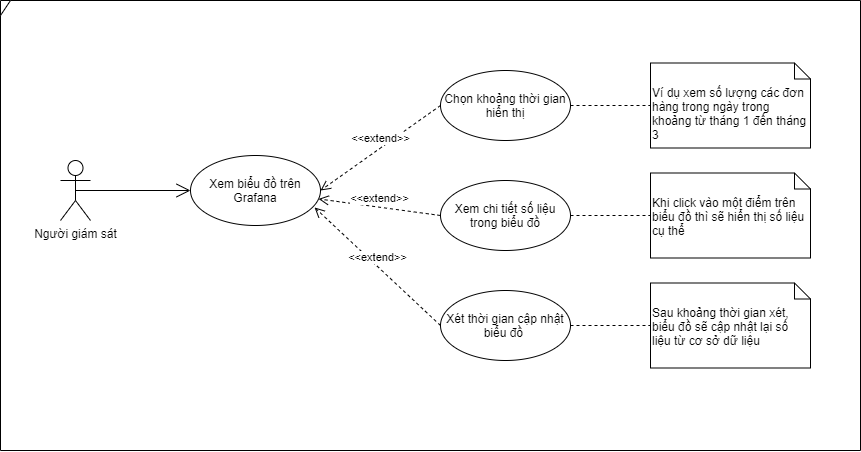

The diagram above was exported from draw.io. Its source (the exported page's mxGraphModel, read from the mxfile embedded in the PNG):
<mxGraphModel dx="1088" dy="632" grid="1" gridSize="10" guides="1" tooltips="1" connect="1" arrows="1" fold="1" page="1" pageScale="1" pageWidth="850" pageHeight="1100" math="0" shadow="0">
  <root>
    <mxCell id="0" />
    <mxCell id="1" parent="0" />
    <mxCell id="ixzfmUA_rYZ0itpSUq4o-1" value="" style="shape=umlFrame;whiteSpace=wrap;html=1;width=10;height=15;" vertex="1" parent="1">
      <mxGeometry x="280" y="130" width="860" height="450" as="geometry" />
    </mxCell>
    <mxCell id="ixzfmUA_rYZ0itpSUq4o-2" value="Người giám sát" style="shape=umlActor;verticalLabelPosition=bottom;verticalAlign=top;html=1;" vertex="1" parent="1">
      <mxGeometry x="340" y="290" width="30" height="60" as="geometry" />
    </mxCell>
    <mxCell id="ixzfmUA_rYZ0itpSUq4o-3" value="Xem biểu đồ trên Grafana" style="ellipse;whiteSpace=wrap;html=1;" vertex="1" parent="1">
      <mxGeometry x="470" y="285" width="130" height="70" as="geometry" />
    </mxCell>
    <mxCell id="ixzfmUA_rYZ0itpSUq4o-4" value="Xét thời gian cập nhật biểu đồ&amp;nbsp;" style="ellipse;whiteSpace=wrap;html=1;" vertex="1" parent="1">
      <mxGeometry x="720" y="420" width="130" height="70" as="geometry" />
    </mxCell>
    <mxCell id="ixzfmUA_rYZ0itpSUq4o-5" value="Xem chi tiết số liệu trong biểu đồ" style="ellipse;whiteSpace=wrap;html=1;" vertex="1" parent="1">
      <mxGeometry x="720" y="310" width="130" height="70" as="geometry" />
    </mxCell>
    <mxCell id="ixzfmUA_rYZ0itpSUq4o-6" value="Chọn khoảng thời gian hiển thị" style="ellipse;whiteSpace=wrap;html=1;" vertex="1" parent="1">
      <mxGeometry x="720" y="200" width="130" height="70" as="geometry" />
    </mxCell>
    <mxCell id="ixzfmUA_rYZ0itpSUq4o-7" value="Sau khoảng thời gian xét, biểu đồ sẽ cập nhật lại số liệu từ cơ sở dữ liệu" style="shape=note2;boundedLbl=1;whiteSpace=wrap;html=1;size=16;verticalAlign=top;align=left;" vertex="1" parent="1">
      <mxGeometry x="930" y="412.5" width="160" height="85" as="geometry" />
    </mxCell>
    <mxCell id="ixzfmUA_rYZ0itpSUq4o-9" value="&amp;lt;&amp;lt;extend&amp;gt;&amp;gt;" style="html=1;verticalAlign=bottom;endArrow=open;dashed=1;endSize=8;exitX=0;exitY=0.5;exitDx=0;exitDy=0;entryX=0.954;entryY=0.742;entryDx=0;entryDy=0;entryPerimeter=0;" edge="1" parent="1" source="ixzfmUA_rYZ0itpSUq4o-4" target="ixzfmUA_rYZ0itpSUq4o-3">
      <mxGeometry relative="1" as="geometry">
        <mxPoint x="630" y="370" as="sourcePoint" />
        <mxPoint x="550" y="370" as="targetPoint" />
      </mxGeometry>
    </mxCell>
    <mxCell id="ixzfmUA_rYZ0itpSUq4o-10" value="&amp;lt;&amp;lt;extend&amp;gt;&amp;gt;" style="html=1;verticalAlign=bottom;endArrow=open;dashed=1;endSize=8;exitX=0;exitY=0.5;exitDx=0;exitDy=0;" edge="1" parent="1" source="ixzfmUA_rYZ0itpSUq4o-5" target="ixzfmUA_rYZ0itpSUq4o-3">
      <mxGeometry relative="1" as="geometry">
        <mxPoint x="640" y="380" as="sourcePoint" />
        <mxPoint x="560" y="380" as="targetPoint" />
      </mxGeometry>
    </mxCell>
    <mxCell id="ixzfmUA_rYZ0itpSUq4o-11" value="&amp;lt;&amp;lt;extend&amp;gt;&amp;gt;" style="html=1;verticalAlign=bottom;endArrow=open;dashed=1;endSize=8;exitX=0;exitY=0.5;exitDx=0;exitDy=0;entryX=1;entryY=0.5;entryDx=0;entryDy=0;" edge="1" parent="1" source="ixzfmUA_rYZ0itpSUq4o-6" target="ixzfmUA_rYZ0itpSUq4o-3">
      <mxGeometry relative="1" as="geometry">
        <mxPoint x="650" y="390" as="sourcePoint" />
        <mxPoint x="570" y="390" as="targetPoint" />
      </mxGeometry>
    </mxCell>
    <mxCell id="ixzfmUA_rYZ0itpSUq4o-12" value="" style="endArrow=open;endFill=1;endSize=12;html=1;exitX=0.5;exitY=0.5;exitDx=0;exitDy=0;exitPerimeter=0;" edge="1" parent="1" source="ixzfmUA_rYZ0itpSUq4o-2" target="ixzfmUA_rYZ0itpSUq4o-3">
      <mxGeometry width="160" relative="1" as="geometry">
        <mxPoint x="510" y="370" as="sourcePoint" />
        <mxPoint x="670" y="370" as="targetPoint" />
      </mxGeometry>
    </mxCell>
    <mxCell id="ixzfmUA_rYZ0itpSUq4o-13" value="" style="endArrow=none;dashed=1;html=1;entryX=0;entryY=0.5;entryDx=0;entryDy=0;entryPerimeter=0;exitX=1;exitY=0.5;exitDx=0;exitDy=0;" edge="1" parent="1" source="ixzfmUA_rYZ0itpSUq4o-4" target="ixzfmUA_rYZ0itpSUq4o-7">
      <mxGeometry width="50" height="50" relative="1" as="geometry">
        <mxPoint x="560" y="400" as="sourcePoint" />
        <mxPoint x="610" y="350" as="targetPoint" />
      </mxGeometry>
    </mxCell>
    <mxCell id="ixzfmUA_rYZ0itpSUq4o-14" value="Khi click vào một điểm trên biểu đồ thì sẽ hiển thị số liệu cụ thể" style="shape=note2;boundedLbl=1;whiteSpace=wrap;html=1;size=16;verticalAlign=top;align=left;" vertex="1" parent="1">
      <mxGeometry x="930" y="302.5" width="160" height="85" as="geometry" />
    </mxCell>
    <mxCell id="ixzfmUA_rYZ0itpSUq4o-15" value="" style="endArrow=none;dashed=1;html=1;" edge="1" parent="1" source="ixzfmUA_rYZ0itpSUq4o-5" target="ixzfmUA_rYZ0itpSUq4o-14">
      <mxGeometry width="50" height="50" relative="1" as="geometry">
        <mxPoint x="850.0000000000034" y="344.40999999999997" as="sourcePoint" />
        <mxPoint x="930" y="344.40999999999997" as="targetPoint" />
      </mxGeometry>
    </mxCell>
    <mxCell id="ixzfmUA_rYZ0itpSUq4o-16" value="Ví dụ xem số lượng các đơn hàng trong ngày trong khoảng từ tháng 1 đến tháng 3" style="shape=note2;boundedLbl=1;whiteSpace=wrap;html=1;size=16;verticalAlign=top;align=left;" vertex="1" parent="1">
      <mxGeometry x="930" y="192.5" width="160" height="85" as="geometry" />
    </mxCell>
    <mxCell id="ixzfmUA_rYZ0itpSUq4o-17" value="" style="endArrow=none;dashed=1;html=1;exitX=1;exitY=0.5;exitDx=0;exitDy=0;" edge="1" parent="1" target="ixzfmUA_rYZ0itpSUq4o-16" source="ixzfmUA_rYZ0itpSUq4o-6">
      <mxGeometry width="50" height="50" relative="1" as="geometry">
        <mxPoint x="860.0017781785556" y="240.39002347386804" as="sourcePoint" />
        <mxPoint x="940.12" y="234.40999999999997" as="targetPoint" />
      </mxGeometry>
    </mxCell>
  </root>
</mxGraphModel>